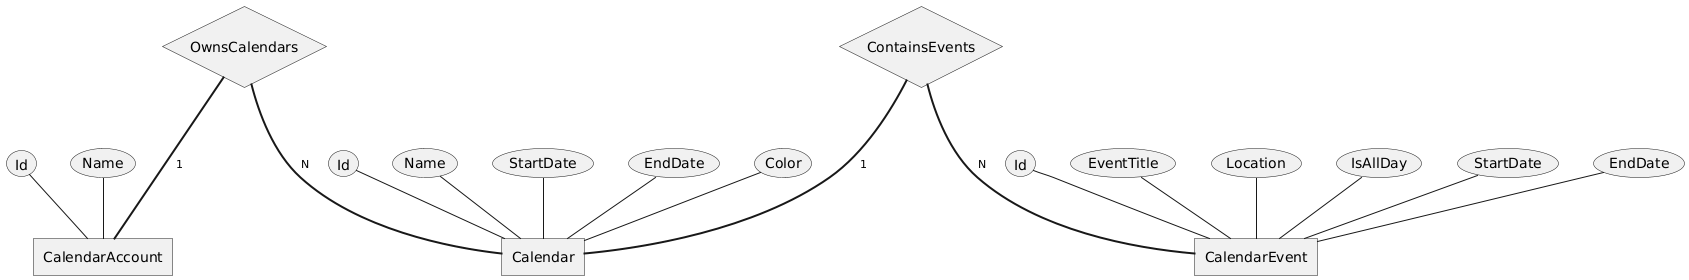

The diagram above was rendered by PlantUML. Its source (embedded in the PNG):
@startchen Calendar

entity CalendarAccount {
  Id
  Name
}

entity Calendar {
  Id
  Name
  StartDate
  EndDate
  Color
}

entity CalendarEvent {
  Id
  EventTitle
  Location
  IsAllDay
  StartDate
  EndDate
}

relationship OwnsCalendars {
}
OwnsCalendars =1= CalendarAccount
OwnsCalendars =N= Calendar

relationship ContainsEvents {
}
ContainsEvents =1= Calendar
ContainsEvents =N= CalendarEvent

@endchen